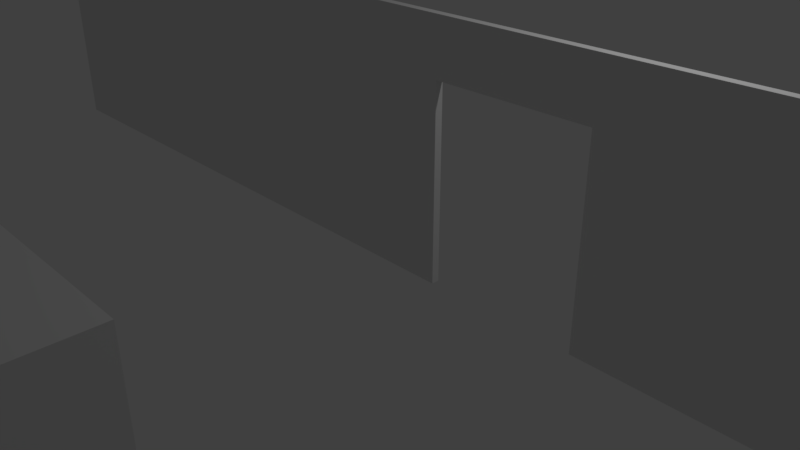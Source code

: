 # Source: level1elevatorwall.blend  (saved by Blender 2.79.0; exported with 4.5.12 LTS)
import bpy
from mathutils import Matrix  # noqa: F401  (used for matrix-valued properties, if any)

bpy.ops.wm.read_factory_settings(use_empty=True)
scene = bpy.context.scene
scene.name = 'Scene'

# ---- collections
col_collection_1 = bpy.data.collections.new('Collection 1'); scene.collection.children.link(col_collection_1)

# ---- materials (node trees are filled in below, after node groups)
mat_material = bpy.data.materials.new('Material')
mat_material.alpha_threshold = 0.0
mat_material.use_transparent_shadow = False
mat_material.roughness = 0.5
mat_material.line_color = (0.0, 0.0, 0.0, 1.0)

# ---- material node trees

# ---- world
world_world = bpy.data.worlds.new('World'); scene.world = world_world
world_world.color = (0.05088, 0.05088, 0.05088)
world_world.use_sun_shadow = False
world_world.sun_shadow_jitter_overblur = 0.0
world_world.cycles.sampling_method = 'MANUAL'

# ---- cameras
cam_camera = bpy.data.cameras.new('Camera')
cam_camera.clip_end = 100.0
cam_camera.lens = 35.0
cam_camera.sensor_width = 32.0
cam_camera.sensor_height = 18.0
cam_camera.ortho_scale = 7.314
cam_camera.dof.focus_distance = 0.0
cam_camera.dof.aperture_fstop = 128.0

# ---- lights
light_lamp = bpy.data.lights.new('Lamp', 'POINT')
light_lamp.transmission_factor = 0.0
light_lamp.cutoff_distance = 30.0
light_lamp.energy = 100.0
light_lamp.shadow_buffer_clip_start = 1.001
light_lamp.shadow_soft_size = 0.1
light_lamp.shadow_maximum_resolution = 0.006
light_lamp.use_absolute_resolution = True

# ---- meshes
me_cube_001 = bpy.data.meshes.new('Cube.001')
me_cube_001.from_pydata([(-1.0, -1.0, -1.0), (-1.0, -1.0, 1.0), (-1.0, 1.0, -1.0), (-1.0, 1.0, 1.0), (1.0, -1.0, -1.0), (1.0, -1.0, 1.0), (1.0, 1.0, -1.0), (1.0, 1.0, 1.0)], [], [(0, 1, 3, 2), (2, 3, 7, 6), (6, 7, 5, 4), (4, 5, 1, 0), (2, 6, 4, 0), (7, 3, 1, 5)])
me_cube_001.use_remesh_preserve_volume = False
me_cube_001.use_remesh_preserve_attributes = False
me_cube_001.use_mirror_vertex_groups = False
me_cube_001.update()
me_cube = bpy.data.meshes.new('Cube')
me_cube.from_pydata([(7.5, 0.05, 0.08361), (7.5, -0.05, 0.08361), (-7.5, -0.05, 0.08361), (-7.5, 0.05, 0.08361), (7.5, 0.05, 3.284), (7.5, -0.05, 3.284), (-7.5, -0.05, 3.284), (-7.5, 0.05, 3.284), (1.191, 0.05, 2.578), (1.191, -0.05, 2.578), (3.191, 0.05, 2.578), (3.191, -0.05, 2.578), (1.191, 0.05, 0.08361), (1.191, -0.05, 0.08361), (3.191, 0.05, 0.08361), (3.191, -0.05, 0.08361)], [], [(0, 1, 15, 14), (4, 7, 6, 5), (0, 4, 5, 1), (1, 5, 6, 2, 13, 9, 11, 15), (2, 6, 7, 3), (4, 0, 14, 10, 8, 12, 3, 7), (11, 10, 14, 15), (8, 9, 13, 12), (12, 13, 2, 3), (10, 11, 9, 8)])
_uv = me_cube.uv_layers.new(name='UVMap')
_uv.uv.foreach_set('vector', [0.8496, 0.9817, 0.8496, 0.9879, 0.5802, 0.9879, 0.5802, 0.9817, 0.5799, 0.9918, 0.0002375, 0.9918, 0.000162, 0.9817, 0.5798, 0.9817, 0.7587, 0.4887, 0.7587, 0.6888, 0.7524, 0.6888, 0.7524, 0.4887, 0.9999, 0.3073, 0.9999, 0.5206, 7.214e-05, 0.5206, 7.214e-05, 0.3073, 0.4912, 7.214e-05, 0.5794, 0.141, 0.7127, 0.141, 0.7127, 0.3073, 0.7521, 0.4887, 0.7521, 0.6888, 0.7459, 0.6888, 0.7459, 0.4887, 0.7455, 0.4887, 0.7455, 0.6478, 0.5314, 0.6478, 0.5343, 0.9791, 0.2687, 0.9814, 0.2658, 0.6501, 0.0001621, 0.6478, 0.000162, 0.4887, 0.7653, 0.6447, 0.759, 0.6447, 0.759, 0.4887, 0.7653, 0.4887, 0.7718, 0.6447, 0.7656, 0.6447, 0.7656, 0.4887, 0.7718, 0.4887, 0.4414, 0.9921, 0.4414, 0.9998, 0.000162, 0.9998, 0.0002081, 0.9921, 0.8709, 0.6892, 0.8709, 0.6954, 0.7459, 0.6954, 0.7459, 0.6892])
me_cube.materials.append(mat_material)
me_cube.use_remesh_preserve_volume = False
me_cube.use_remesh_preserve_attributes = False
me_cube.use_mirror_vertex_groups = False
me_cube.update()

# ---- objects
ob_cube_001 = bpy.data.objects.new('Cube.001', me_cube_001)
ob_cube = bpy.data.objects.new('Cube', me_cube)
ob_lamp = bpy.data.objects.new('Lamp', light_lamp)
ob_camera = bpy.data.objects.new('Camera', cam_camera)

# ---- transforms, parenting, visibility, modifiers, constraints
ob_cube_001.location = (2.191, -5.257, 1.328)
ob_cube_001.scale = (1.0, 0.5, 1.25)
ob_cube_001.lineart.crease_threshold = 0.0
ob_cube.location = (0.0, 0.0, 0.0)
ob_cube.lock_rotations_4d = False
ob_cube.empty_display_type = 'ARROWS'
ob_cube.lineart.crease_threshold = 0.0
ob_lamp.location = (4.076, 1.005, 5.904)
ob_lamp.rotation_euler = (0.6503, 0.05522, 1.866)
ob_lamp.lock_rotations_4d = False
ob_lamp.empty_display_type = 'ARROWS'
ob_lamp.color = (0.0, 0.0, 0.0, 0.0)
ob_lamp.lineart.crease_threshold = 0.0
ob_camera.location = (7.481, -6.508, 5.344)
ob_camera.rotation_euler = (1.109, 0.0, 0.8149)
ob_camera.lock_rotations_4d = False
ob_camera.empty_display_type = 'ARROWS'
ob_camera.color = (0.0, 0.0, 0.0, 0.0)
ob_camera.display_type = 'WIRE'
ob_camera.lineart.crease_threshold = 0.0

# ---- collection membership
col_collection_1.objects.link(ob_cube_001)
col_collection_1.objects.link(ob_cube)
col_collection_1.objects.link(ob_lamp)
col_collection_1.objects.link(ob_camera)

# ---- scene / render settings (as saved in the file)
scene.camera = ob_camera
scene.frame_start = 1; scene.frame_end = 250; scene.frame_set(1)
scene.render.engine = 'BLENDER_EEVEE_NEXT'
scene.render.resolution_percentage = 50
scene.render.dither_intensity = 0.0
scene.cycles.use_denoising = False
scene.cycles.samples = 128
scene.cycles.sampling_pattern = 'TABULATED_SOBOL'
scene.cycles.use_adaptive_sampling = False
scene.cycles.use_light_tree = False
scene.cycles.blur_glossy = 0.0
scene.cycles.sample_clamp_indirect = 0.0
scene.view_settings.view_transform = 'Standard'
bpy.context.view_layer.update()
